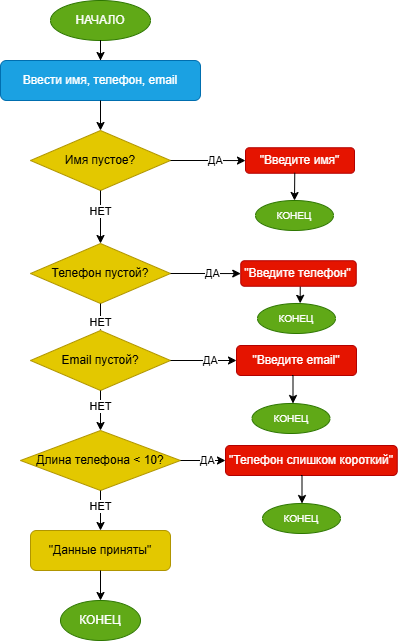

The diagram above was exported from draw.io. Its source (the exported page's mxGraphModel, read from the mxfile embedded in the PNG):
<mxGraphModel dx="868" dy="557" grid="1" gridSize="10" guides="1" tooltips="1" connect="1" arrows="1" fold="1" page="1" pageScale="1" pageWidth="827" pageHeight="1169" math="0" shadow="0">
  <root>
    <mxCell id="0" />
    <mxCell id="1" parent="0" />
    <mxCell id="start" parent="1" style="ellipse;whiteSpace=wrap;html=1;fillColor=#60a917;strokeColor=#2D7600;fontColor=#ffffff;" value="НАЧАЛО" vertex="1">
      <mxGeometry height="40" width="100" x="350" y="20" as="geometry" />
    </mxCell>
    <mxCell id="arrow1" edge="1" parent="1" source="start" style="edgeStyle=orthogonalEdgeStyle;rounded=0;orthogonalLoop=1;jettySize=auto;html=1;" target="input">
      <mxGeometry relative="1" as="geometry" />
    </mxCell>
    <mxCell id="input" parent="1" style="rounded=1;whiteSpace=wrap;html=1;fillColor=#1ba1e2;strokeColor=#006EAF;fontColor=#ffffff;" value="Ввести имя, телефон, email" vertex="1">
      <mxGeometry height="40" width="200" x="300" y="80" as="geometry" />
    </mxCell>
    <mxCell id="arrow2" edge="1" parent="1" source="input" style="edgeStyle=orthogonalEdgeStyle;rounded=0;orthogonalLoop=1;jettySize=auto;html=1;" target="checkName">
      <mxGeometry relative="1" as="geometry" />
    </mxCell>
    <mxCell id="checkName" parent="1" style="rhombus;whiteSpace=wrap;html=1;fillColor=#e3c800;strokeColor=#B09500;fontColor=#000000;" value="Имя пустое?" vertex="1">
      <mxGeometry height="60" width="140" x="330" y="150" as="geometry" />
    </mxCell>
    <mxCell id="arrow3_yes" edge="1" parent="1" source="checkName" style="edgeStyle=orthogonalEdgeStyle;rounded=0;orthogonalLoop=1;jettySize=auto;html=1;" target="errorName" value="ДА">
      <mxGeometry relative="1" x="0.2" as="geometry">
        <mxPoint as="offset" />
      </mxGeometry>
    </mxCell>
    <mxCell id="errorName" parent="1" style="rounded=1;whiteSpace=wrap;html=1;fillColor=#e51400;strokeColor=#B20000;fontColor=#ffffff;" value="&quot;Введите имя&quot;" vertex="1">
      <mxGeometry height="25.5" width="109" x="545" y="167.25" as="geometry" />
    </mxCell>
    <mxCell id="arrow3_no" edge="1" parent="1" source="checkName" style="edgeStyle=orthogonalEdgeStyle;rounded=0;orthogonalLoop=1;jettySize=auto;html=1;" target="checkPhone" value="НЕТ">
      <mxGeometry relative="1" x="-0.2" as="geometry">
        <mxPoint as="offset" />
        <Array as="points">
          <mxPoint x="400" y="260" />
          <mxPoint x="400" y="260" />
        </Array>
      </mxGeometry>
    </mxCell>
    <mxCell id="checkPhone" parent="1" style="rhombus;whiteSpace=wrap;html=1;fillColor=#e3c800;strokeColor=#B09500;fontColor=#000000;" value="Телефон пустой?" vertex="1">
      <mxGeometry height="60" width="140" x="330" y="263" as="geometry" />
    </mxCell>
    <mxCell id="arrow4_yes" edge="1" parent="1" source="checkPhone" style="edgeStyle=orthogonalEdgeStyle;rounded=0;orthogonalLoop=1;jettySize=auto;html=1;" target="errorPhone" value="ДА">
      <mxGeometry relative="1" x="0.2" as="geometry">
        <mxPoint as="offset" />
      </mxGeometry>
    </mxCell>
    <mxCell id="errorPhone" parent="1" style="rounded=1;whiteSpace=wrap;html=1;fillColor=#e51400;strokeColor=#B20000;fontColor=#ffffff;" value="&quot;Введите телефон&quot;" vertex="1">
      <mxGeometry height="25.5" width="115.5" x="540.25" y="280.25" as="geometry" />
    </mxCell>
    <mxCell id="arrow4_no" edge="1" parent="1" source="checkPhone" style="edgeStyle=orthogonalEdgeStyle;rounded=0;orthogonalLoop=1;jettySize=auto;html=1;" target="checkEmail" value="НЕТ">
      <mxGeometry relative="1" x="-0.2" as="geometry">
        <mxPoint as="offset" />
      </mxGeometry>
    </mxCell>
    <mxCell id="checkEmail" parent="1" style="rhombus;whiteSpace=wrap;html=1;fillColor=#e3c800;strokeColor=#B09500;fontColor=#000000;" value="Email пустой?" vertex="1">
      <mxGeometry height="60" width="140" x="330" y="350" as="geometry" />
    </mxCell>
    <mxCell id="arrow5_yes" edge="1" parent="1" source="checkEmail" style="edgeStyle=orthogonalEdgeStyle;rounded=0;orthogonalLoop=1;jettySize=auto;html=1;" target="errorEmail" value="ДА">
      <mxGeometry relative="1" x="0.2" as="geometry">
        <mxPoint as="offset" />
      </mxGeometry>
    </mxCell>
    <mxCell id="errorEmail" parent="1" style="rounded=1;whiteSpace=wrap;html=1;fillColor=#e51400;strokeColor=#B20000;fontColor=#ffffff;" value="&quot;Введите email&quot;" vertex="1">
      <mxGeometry height="30" width="120" x="536" y="365" as="geometry" />
    </mxCell>
    <mxCell id="arrow5_no" edge="1" parent="1" source="checkEmail" style="edgeStyle=orthogonalEdgeStyle;rounded=0;orthogonalLoop=1;jettySize=auto;html=1;" target="checkLength" value="НЕТ">
      <mxGeometry relative="1" x="-0.2" as="geometry">
        <mxPoint as="offset" />
      </mxGeometry>
    </mxCell>
    <mxCell id="checkLength" parent="1" style="rhombus;whiteSpace=wrap;html=1;fillColor=#e3c800;strokeColor=#B09500;fontColor=#000000;" value="Длина телефона &lt; 10?" vertex="1">
      <mxGeometry height="60" width="160" x="320" y="450" as="geometry" />
    </mxCell>
    <mxCell id="arrow6_yes" edge="1" parent="1" source="checkLength" style="edgeStyle=orthogonalEdgeStyle;rounded=0;orthogonalLoop=1;jettySize=auto;html=1;" target="errorLength" value="ДА">
      <mxGeometry relative="1" x="0.2" as="geometry">
        <mxPoint as="offset" />
      </mxGeometry>
    </mxCell>
    <mxCell id="errorLength" parent="1" style="rounded=1;whiteSpace=wrap;html=1;fillColor=#e51400;strokeColor=#B20000;fontColor=#ffffff;" value="&quot;Телефон слишком короткий&quot;" vertex="1">
      <mxGeometry height="30" width="171.75" x="525" y="465" as="geometry" />
    </mxCell>
    <mxCell id="arrow6_no" edge="1" parent="1" source="checkLength" style="edgeStyle=orthogonalEdgeStyle;rounded=0;orthogonalLoop=1;jettySize=auto;html=1;" target="success" value="НЕТ">
      <mxGeometry relative="1" x="-0.2" as="geometry">
        <mxPoint as="offset" />
      </mxGeometry>
    </mxCell>
    <mxCell id="success" parent="1" style="rounded=1;whiteSpace=wrap;html=1;fillColor=#e3c800;strokeColor=#B09500;fontColor=#000000;" value="&quot;Данные приняты&quot;" vertex="1">
      <mxGeometry height="40" width="140" x="330" y="550" as="geometry" />
    </mxCell>
    <mxCell id="end1" parent="1" style="ellipse;whiteSpace=wrap;html=1;fillColor=#60a917;fontColor=#ffffff;strokeColor=#2D7600;" value="&lt;font style=&quot;font-size: 10px;&quot;&gt;КОНЕЦ&lt;/font&gt;" vertex="1">
      <mxGeometry height="30" width="78" x="555" y="220" as="geometry" />
    </mxCell>
    <mxCell id="arrow_end5" edge="1" parent="1" source="success" style="edgeStyle=orthogonalEdgeStyle;rounded=0;orthogonalLoop=1;jettySize=auto;html=1;" target="end5">
      <mxGeometry relative="1" as="geometry" />
    </mxCell>
    <mxCell id="end5" parent="1" style="ellipse;whiteSpace=wrap;html=1;fillColor=#60a917;strokeColor=#2D7600;fontColor=#ffffff;" value="КОНЕЦ" vertex="1">
      <mxGeometry height="40" width="80" x="360" y="620" as="geometry" />
    </mxCell>
    <mxCell id="e2nrEucX4f-34Rj_B59h-1" edge="1" parent="1" source="errorName" style="edgeStyle=orthogonalEdgeStyle;rounded=0;orthogonalLoop=1;jettySize=auto;html=1;entryX=0.5;entryY=0;entryDx=0;entryDy=0;exitX=0.452;exitY=0.982;exitDx=0;exitDy=0;exitPerimeter=0;" target="end1">
      <mxGeometry relative="1" as="geometry">
        <mxPoint x="575" y="200" as="sourcePoint" />
        <mxPoint x="570" y="230" as="targetPoint" />
      </mxGeometry>
    </mxCell>
    <mxCell id="e2nrEucX4f-34Rj_B59h-2" parent="1" style="ellipse;whiteSpace=wrap;html=1;fillColor=#60a917;fontColor=#ffffff;strokeColor=#2D7600;" value="&lt;font style=&quot;font-size: 10px;&quot;&gt;КОНЕЦ&lt;/font&gt;" vertex="1">
      <mxGeometry height="30" width="78" x="557" y="323" as="geometry" />
    </mxCell>
    <mxCell id="e2nrEucX4f-34Rj_B59h-6" edge="1" parent="1" style="edgeStyle=orthogonalEdgeStyle;rounded=0;orthogonalLoop=1;jettySize=auto;html=1;entryX=0.5;entryY=0;entryDx=0;entryDy=0;exitX=0.452;exitY=0.982;exitDx=0;exitDy=0;exitPerimeter=0;">
      <mxGeometry relative="1" as="geometry">
        <mxPoint x="591.5" y="395" as="sourcePoint" />
        <mxPoint x="592.5" y="423" as="targetPoint" />
      </mxGeometry>
    </mxCell>
    <mxCell id="e2nrEucX4f-34Rj_B59h-7" parent="1" style="ellipse;whiteSpace=wrap;html=1;fillColor=#60a917;fontColor=#ffffff;strokeColor=#2D7600;" value="&lt;font style=&quot;font-size: 10px;&quot;&gt;КОНЕЦ&lt;/font&gt;" vertex="1">
      <mxGeometry height="30" width="78" x="551.5" y="423" as="geometry" />
    </mxCell>
    <mxCell id="e2nrEucX4f-34Rj_B59h-8" parent="1" style="ellipse;whiteSpace=wrap;html=1;fillColor=#60a917;fontColor=#ffffff;strokeColor=#2D7600;" value="&lt;font style=&quot;font-size: 10px;&quot;&gt;КОНЕЦ&lt;/font&gt;" vertex="1">
      <mxGeometry height="30" width="78" x="562" y="523" as="geometry" />
    </mxCell>
    <mxCell id="e2nrEucX4f-34Rj_B59h-9" edge="1" parent="1" style="edgeStyle=orthogonalEdgeStyle;rounded=0;orthogonalLoop=1;jettySize=auto;html=1;entryX=0.5;entryY=0;entryDx=0;entryDy=0;exitX=0.452;exitY=0.982;exitDx=0;exitDy=0;exitPerimeter=0;">
      <mxGeometry relative="1" as="geometry">
        <mxPoint x="600.5" y="495" as="sourcePoint" />
        <mxPoint x="601.5" y="523" as="targetPoint" />
      </mxGeometry>
    </mxCell>
    <mxCell id="e2nrEucX4f-34Rj_B59h-11" edge="1" parent="1" source="errorPhone" style="endArrow=classic;startArrow=none;html=1;rounded=0;startFill=0;exitX=0.515;exitY=1.013;exitDx=0;exitDy=0;exitPerimeter=0;entryX=0.547;entryY=-0.006;entryDx=0;entryDy=0;entryPerimeter=0;" target="e2nrEucX4f-34Rj_B59h-2" value="">
      <mxGeometry height="50" relative="1" width="50" as="geometry">
        <mxPoint x="580" y="360" as="sourcePoint" />
        <mxPoint x="630" y="310" as="targetPoint" />
      </mxGeometry>
    </mxCell>
  </root>
</mxGraphModel>